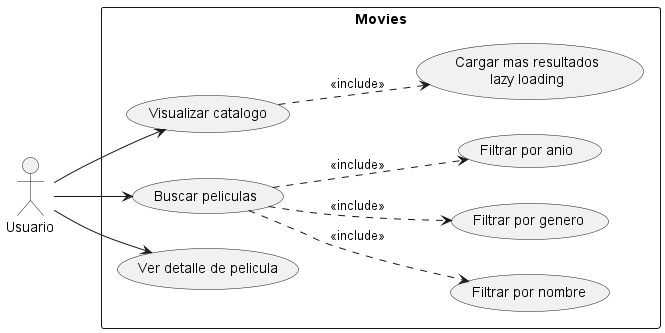

The diagram above was rendered by PlantUML. Its source (embedded in the PNG):
@startuml
left to right direction

actor "Usuario" as User

rectangle "Movies" {
  usecase "Visualizar catalogo" as Catalog
  usecase "Cargar mas resultados\nlazy loading" as LazyLoad
  usecase "Buscar peliculas" as Search
  usecase "Filtrar por nombre" as FilterName
  usecase "Filtrar por genero" as FilterGenre
  usecase "Filtrar por anio" as FilterYear
  usecase "Ver detalle de pelicula" as Detail
}

User --> Catalog
User --> Search
User --> Detail

Catalog ..> LazyLoad : <<include>>
Search ..> FilterName : <<include>>
Search ..> FilterGenre : <<include>>
Search ..> FilterYear : <<include>>

@enduml